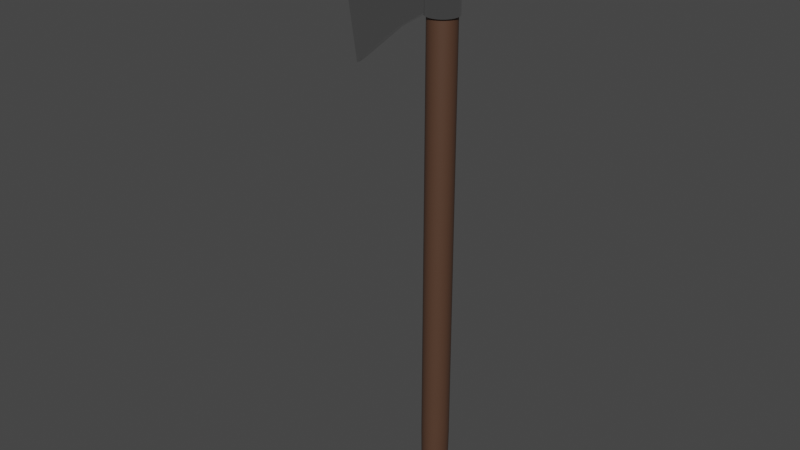 # Source: axe.blend  (saved by Blender 3.5.10; exported with 4.5.12 LTS)
import bpy
from mathutils import Matrix  # noqa: F401  (used for matrix-valued properties, if any)

bpy.ops.wm.read_factory_settings(use_empty=True)
scene = bpy.context.scene
scene.name = 'Scene'

# ---- collections
col_collection = bpy.data.collections.new('Collection'); scene.collection.children.link(col_collection)

# ---- materials (node trees are filled in below, after node groups)
mat_grip = bpy.data.materials.new('Grip')
mat_grip.use_transparent_shadow = False
mat_blade = bpy.data.materials.new('Blade')
mat_blade.use_transparent_shadow = False

# ---- material node trees
mat_grip.use_nodes = True; mat_grip.node_tree.nodes.clear()
_N = mat_grip.node_tree.nodes; _L = mat_grip.node_tree.links
n0 = _N.new('ShaderNodeBsdfPrincipled'); n0.name = 'Principled BSDF'; n0.location = (10, 300)
n0.distribution = 'GGX'
n0.subsurface_method = 'RANDOM_WALK_SKIN'
n0.inputs[0].default_value = (0.08714, 0.04323, 0.02594, 1.0)
n0.inputs[3].default_value = 1.45
n0.inputs[27].default_value = (0.0, 0.0, 0.0, 1.0)
n0.inputs[28].default_value = 1.0
n1 = _N.new('ShaderNodeOutputMaterial'); n1.name = 'Material Output'; n1.location = (300, 300)
_L.new(n0.outputs[0], n1.inputs[0])
n1.is_active_output = True
mat_blade.use_nodes = True; mat_blade.node_tree.nodes.clear()
_N = mat_blade.node_tree.nodes; _L = mat_blade.node_tree.links
n0 = _N.new('ShaderNodeBsdfPrincipled'); n0.name = 'Principled BSDF'; n0.location = (10, 300)
n0.distribution = 'GGX'
n0.subsurface_method = 'RANDOM_WALK_SKIN'
n0.inputs[1].default_value = 1.0
n0.inputs[2].default_value = 0.03175
n0.inputs[3].default_value = 1.45
n0.inputs[27].default_value = (0.0, 0.0, 0.0, 1.0)
n0.inputs[28].default_value = 1.0
n1 = _N.new('ShaderNodeOutputMaterial'); n1.name = 'Material Output'; n1.location = (300, 300)
_L.new(n0.outputs[0], n1.inputs[0])
n1.is_active_output = True

# ---- world
world_world = bpy.data.worlds.new('World'); scene.world = world_world
world_world.use_nodes = True; world_world.node_tree.nodes.clear()
_N = world_world.node_tree.nodes; _L = world_world.node_tree.links
n0 = _N.new('ShaderNodeOutputWorld'); n0.name = 'World Output'; n0.location = (300, 300)
n1 = _N.new('ShaderNodeBackground'); n1.name = 'Background'; n1.location = (10, 300)
n1.inputs[0].default_value = (0.05088, 0.05088, 0.05088, 1.0)
_L.new(n1.outputs[0], n0.inputs[0])
n0.is_active_output = True
world_world.color = (0.05088, 0.05088, 0.05088)
world_world.use_sun_shadow = False
world_world.sun_shadow_jitter_overblur = 0.0

# ---- meshes
me_cylinder_003 = bpy.data.meshes.new('Cylinder.003')
me_cylinder_003.from_pydata([(0.002935, 0.01198, 0.346), (0.005757, 0.01129, 0.346), (0.008358, 0.01016, 0.346), (0.01064, 0.008638, 0.346), (0.01251, 0.006787, 0.346), (0.0139, 0.004675, 0.346), (0.01476, 0.002383, 0.346), (0.01504, -5.746e-10, 0.346), (0.01476, -0.002383, 0.346), (0.0139, -0.004675, 0.346), (0.01251, -0.006787, 0.346), (0.01064, -0.008638, 0.346), (0.008358, -0.01016, 0.346), (0.005757, -0.01129, 0.346), (0.002935, -0.01198, 0.346), (0.002935, 0.01198, -0.08046), (0.005757, 0.01129, -0.08046), (0.008358, 0.01016, -0.08046), (0.01064, 0.008638, -0.08046), (0.01251, 0.006787, -0.08046), (0.0139, 0.004675, -0.08046), (0.01476, 0.002383, -0.08046), (0.01504, -5.746e-10, -0.08046), (0.01476, -0.002383, -0.08046), (0.0139, -0.004675, -0.08046), (0.01251, -0.006787, -0.08046), (0.01064, -0.008638, -0.08046), (0.008358, -0.01016, -0.08046), (0.005757, -0.01129, -0.08046), (0.002935, -0.01198, -0.08046), (0.002185, 0.01001, -0.1664), (0.004286, 0.009425, -0.1664), (0.006223, 0.008482, -0.1664), (0.00792, 0.007213, -0.1664), (0.009313, 0.005668, -0.1664), (0.01035, 0.003904, -0.1664), (0.01099, 0.00199, -0.1664), (0.0112, -6.312e-10, -0.1664), (0.01099, -0.00199, -0.1664), (0.01035, -0.003904, -0.1664), (0.009313, -0.005668, -0.1664), (0.00792, -0.007213, -0.1664), (0.006223, -0.008482, -0.1664), (0.004286, -0.009425, -0.1664), (0.002185, -0.01001, -0.1664), (1.297e-09, 0.01222, 0.346), (-0.002935, 0.01198, 0.346), (-0.005757, 0.01129, 0.346), (-0.008358, 0.01016, 0.346), (-0.01064, 0.008638, 0.346), (-0.01251, 0.006787, 0.346), (-0.0139, 0.004675, 0.346), (-0.01476, 0.002383, 0.346), (-0.01504, -5.746e-10, 0.346), (-0.01476, -0.002383, 0.346), (-0.0139, -0.004675, 0.346), (-0.01251, -0.006787, 0.346), (-0.01064, -0.008638, 0.346), (-0.008358, -0.01016, 0.346), (-0.005757, -0.01129, 0.346), (-0.002935, -0.01198, 0.346), (1.297e-09, -0.01222, 0.346), (1.297e-09, 0.01222, -0.08046), (-0.002935, 0.01198, -0.08046), (-0.005757, 0.01129, -0.08046), (-0.008358, 0.01016, -0.08046), (-0.01064, 0.008638, -0.08046), (-0.01251, 0.006787, -0.08046), (-0.0139, 0.004675, -0.08046), (-0.01476, 0.002383, -0.08046), (-0.01504, -5.746e-10, -0.08046), (-0.01476, -0.002383, -0.08046), (-0.0139, -0.004675, -0.08046), (-0.01251, -0.006787, -0.08046), (-0.01064, -0.008638, -0.08046), (-0.008358, -0.01016, -0.08046), (-0.005757, -0.01129, -0.08046), (-0.002935, -0.01198, -0.08046), (1.297e-09, -0.01222, -0.08046), (1.295e-09, 0.0102, -0.1664), (-0.002185, 0.01001, -0.1664), (-0.004286, 0.009425, -0.1664), (-0.006223, 0.008482, -0.1664), (-0.00792, 0.007213, -0.1664), (-0.009313, 0.005668, -0.1664), (-0.01035, 0.003904, -0.1664), (-0.01099, 0.00199, -0.1664), (-0.0112, -6.312e-10, -0.1664), (-0.01099, -0.00199, -0.1664), (-0.01035, -0.003904, -0.1664), (-0.009313, -0.005668, -0.1664), (-0.00792, -0.007213, -0.1664), (-0.006223, -0.008482, -0.1664), (-0.004286, -0.009425, -0.1664), (-0.002185, -0.01001, -0.1664), (1.295e-09, -0.0102, -0.1664), (0.01266, 0.00466, -0.1339), (0.0114, 0.006765, -0.1339), (0.005245, -0.01125, -0.1339), (0.005245, 0.01125, -0.1339), (0.002674, 0.01194, -0.1339), (0.0114, -0.006765, -0.1339), (0.01266, -0.00466, -0.1339), (0.01344, 0.002375, -0.1339), (1.263e-09, -0.01218, -0.1339), (0.007614, 0.01012, -0.1339), (0.009691, -0.00861, -0.1339), (0.01371, -6.084e-10, -0.1339), (0.009691, 0.00861, -0.1339), (0.007614, -0.01012, -0.1339), (0.01344, -0.002375, -0.1339), (1.263e-09, 0.01218, -0.1339), (-0.01266, 0.00466, -0.1339), (-0.0114, 0.006765, -0.1339), (-0.005245, -0.01125, -0.1339), (-0.005245, 0.01125, -0.1339), (-0.0114, -0.006765, -0.1339), (-0.01266, -0.00466, -0.1339), (-0.01344, 0.002375, -0.1339), (-0.007614, 0.01012, -0.1339), (-0.009691, -0.00861, -0.1339), (-0.01371, -6.084e-10, -0.1339), (-0.009691, 0.00861, -0.1339), (-0.007614, -0.01012, -0.1339), (-0.01344, -0.002375, -0.1339), (0.002674, -0.01194, -0.1339), (-0.002674, 0.01194, -0.1339), (-0.002674, -0.01194, -0.1339), (1.297e-09, -0.01222, 0.2913), (-0.002935, -0.01198, 0.2913), (-0.005757, -0.01129, 0.2913), (-0.008358, -0.01016, 0.2913), (-0.01064, -0.008638, 0.2913), (-0.01251, -0.006787, 0.2913), (-0.0139, -0.004675, 0.2913), (-0.01476, -0.002383, 0.2913), (-0.01504, -5.746e-10, 0.2913), (-0.01476, 0.002383, 0.2913), (-0.0139, 0.004675, 0.2913), (-0.01251, 0.006787, 0.2913), (-0.01064, 0.008638, 0.2913), (-0.008358, 0.01016, 0.2913), (-0.005757, 0.01129, 0.2913), (-0.002935, 0.01198, 0.2913), (1.297e-09, 0.01222, 0.2913), (0.002935, -0.01198, 0.2913), (0.005757, -0.01129, 0.2913), (0.008358, -0.01016, 0.2913), (0.01064, -0.008638, 0.2913), (0.01251, -0.006787, 0.2913), (0.0139, -0.004675, 0.2913), (0.01476, -0.002383, 0.2913), (0.01504, -5.746e-10, 0.2913), (0.01476, 0.002383, 0.2913), (0.0139, 0.004675, 0.2913), (0.01251, 0.006787, 0.2913), (0.01064, 0.008638, 0.2913), (0.008358, 0.01016, 0.2913), (0.005757, 0.01129, 0.2913), (0.002935, 0.01198, 0.2913), (0.001637, 0.007497, -0.168), (0.003212, 0.007062, -0.168), (0.004662, 0.006356, -0.168), (0.005934, 0.005405, -0.168), (0.006978, 0.004247, -0.168), (0.007753, 0.002925, -0.168), (0.008231, 0.001491, -0.168), (0.008392, -4.745e-10, -0.168), (0.008231, -0.001491, -0.168), (0.007753, -0.002925, -0.168), (0.006978, -0.004247, -0.168), (0.005934, -0.005405, -0.168), (0.004662, -0.006356, -0.168), (0.003212, -0.007062, -0.168), (0.001637, -0.007497, -0.168), (1.388e-09, 0.007644, -0.168), (-0.001637, 0.007497, -0.168), (-0.003212, 0.007062, -0.168), (-0.004662, 0.006356, -0.168), (-0.005934, 0.005405, -0.168), (-0.006978, 0.004247, -0.168), (-0.007753, 0.002925, -0.168), (-0.008231, 0.001491, -0.168), (-0.008392, -4.745e-10, -0.168), (-0.008231, -0.001491, -0.168), (-0.007753, -0.002925, -0.168), (-0.006978, -0.004247, -0.168), (-0.005934, -0.005405, -0.168), (-0.004662, -0.006356, -0.168), (-0.003212, -0.007062, -0.168), (-0.001637, -0.007497, -0.168), (1.388e-09, -0.007644, -0.168), (0.002237, 0.009131, 0.381), (0.004387, 0.008601, 0.381), (0.00637, 0.007741, 0.381), (0.008107, 0.006583, 0.381), (0.009533, 0.005172, 0.381), (0.01059, 0.003563, 0.381), (0.01124, 0.001816, 0.381), (0.01146, -4.794e-10, 0.381), (0.01124, -0.001816, 0.381), (0.01059, -0.003563, 0.381), (0.009533, -0.005172, 0.381), (0.008107, -0.006583, 0.381), (0.00637, -0.007741, 0.381), (0.004387, -0.008601, 0.381), (0.002237, -0.009131, 0.381), (1.273e-09, 0.00931, 0.381), (-0.002237, 0.009131, 0.381), (-0.004387, 0.008601, 0.381), (-0.00637, 0.007741, 0.381), (-0.008107, 0.006583, 0.381), (-0.009533, 0.005172, 0.381), (-0.01059, 0.003563, 0.381), (-0.01124, 0.001816, 0.381), (-0.01146, -4.794e-10, 0.381), (-0.01124, -0.001816, 0.381), (-0.01059, -0.003563, 0.381), (-0.009533, -0.005172, 0.381), (-0.008107, -0.006583, 0.381), (-0.00637, -0.007741, 0.381), (-0.004387, -0.008601, 0.381), (-0.002237, -0.009131, 0.381), (1.273e-09, -0.00931, 0.381), (0.001764, 0.007202, 0.383), (0.00346, 0.006784, 0.383), (0.005024, 0.006105, 0.383), (0.006394, 0.005192, 0.383), (0.007519, 0.004079, 0.383), (0.008354, 0.00281, 0.383), (0.008869, 0.001433, 0.383), (0.009042, -3.843e-10, 0.383), (0.008869, -0.001433, 0.383), (0.008354, -0.00281, 0.383), (0.007519, -0.004079, 0.383), (0.006394, -0.005192, 0.383), (0.005024, -0.006105, 0.383), (0.00346, -0.006784, 0.383), (0.001764, -0.007202, 0.383), (1.331e-09, 0.007343, 0.383), (-0.001764, 0.007202, 0.383), (-0.00346, 0.006784, 0.383), (-0.005024, 0.006105, 0.383), (-0.006394, 0.005192, 0.383), (-0.007519, 0.004079, 0.383), (-0.008354, 0.00281, 0.383), (-0.008869, 0.001433, 0.383), (-0.009042, -3.843e-10, 0.383), (-0.008869, -0.001433, 0.383), (-0.008354, -0.00281, 0.383), (-0.007519, -0.004079, 0.383), (-0.006394, -0.005192, 0.383), (-0.005024, -0.006105, 0.383), (-0.00346, -0.006784, 0.383), (-0.001764, -0.007202, 0.383), (1.331e-09, -0.007343, 0.383), (0.003355, 0.0137, 0.3448), (0.006581, 0.0129, 0.3448), (0.009555, 0.01161, 0.3448), (0.01216, 0.009875, 0.3448), (0.0143, 0.007759, 0.3448), (0.01589, 0.005344, 0.3448), (0.01687, 0.002725, 0.3448), (0.0172, -6.284e-10, 0.3448), (0.01687, -0.002725, 0.3448), (0.01589, -0.005344, 0.3448), (0.0143, -0.007759, 0.3448), (0.01216, -0.009875, 0.3448), (0.009555, -0.01161, 0.3448), (0.006581, -0.0129, 0.3448), (0.003355, -0.0137, 0.3448), (1.863e-09, 0.01397, 0.3448), (-0.003355, 0.0137, 0.3448), (-0.006581, 0.0129, 0.3448), (-0.009555, 0.01161, 0.3448), (-0.01216, 0.009875, 0.3448), (-0.0143, 0.007759, 0.3448), (-0.01589, 0.005779, 0.3448), (-0.01687, 0.002946, 0.3448), (-0.0172, -5.821e-10, 0.3448), (-0.01687, -0.002946, 0.3448), (-0.01589, -0.005779, 0.3448), (-0.0143, -0.007759, 0.3448), (-0.01216, -0.009875, 0.3448), (-0.009555, -0.01161, 0.3448), (-0.006581, -0.0129, 0.3448), (-0.003355, -0.0137, 0.3448), (1.863e-09, -0.01397, 0.3448), (1.863e-09, -0.01397, 0.2924), (-0.003355, -0.0137, 0.2924), (-0.006581, -0.0129, 0.2924), (-0.009555, -0.01161, 0.2924), (-0.01216, -0.009875, 0.2924), (-0.0143, -0.007759, 0.2924), (-0.01589, -0.005779, 0.2924), (-0.01687, -0.002946, 0.2924), (-0.0172, -5.821e-10, 0.2924), (-0.01687, 0.002946, 0.2924), (-0.01589, 0.005779, 0.2924), (-0.0143, 0.007759, 0.2924), (-0.01216, 0.009875, 0.2924), (-0.009555, 0.01161, 0.2924), (-0.006581, 0.0129, 0.2924), (-0.003355, 0.0137, 0.2924), (1.863e-09, 0.01397, 0.2924), (0.003355, -0.0137, 0.2924), (0.006581, -0.0129, 0.2924), (0.009555, -0.01161, 0.2924), (0.01216, -0.009875, 0.2924), (0.0143, -0.007759, 0.2924), (0.01589, -0.005344, 0.2924), (0.01687, -0.002725, 0.2924), (0.0172, -6.284e-10, 0.2924), (0.01687, 0.002725, 0.2924), (0.01589, 0.005344, 0.2924), (0.0143, 0.007759, 0.2924), (0.01216, 0.009875, 0.2924), (0.009555, 0.01161, 0.2924), (0.006581, 0.0129, 0.2924), (0.003355, 0.0137, 0.2924), (-0.0576, 0.004685, 0.3496), (-0.0522, 0.004685, 0.2742), (-0.05969, 2.317e-10, 0.3492), (-0.05429, 2.178e-10, 0.2739), (-0.0576, -0.004685, 0.3496), (-0.0522, -0.004685, 0.2742), (-0.05916, -0.002389, 0.3493), (-0.05376, 0.002389, 0.274), (-0.05376, -0.002389, 0.274), (-0.05916, 0.002389, 0.3493), (-0.1092, 0.001269, 0.3579), (-0.1029, 0.001269, 0.2384), (-0.1117, 2.963e-10, 0.3574), (-0.1054, 2.926e-10, 0.2379), (-0.1092, -0.001269, 0.3579), (-0.1029, -0.001269, 0.2384), (-0.1111, -0.0006467, 0.3575), (-0.1048, 0.0006467, 0.238), (-0.1048, -0.0006467, 0.238), (-0.1111, 0.0006467, 0.3575), (0.003355, 0.0137, 0.3186), (-0.003355, -0.0137, 0.3186), (0.009555, 0.01161, 0.3186), (-0.009555, -0.01161, 0.3186), (-0.01216, -0.009875, 0.3186), (1.863e-09, -0.01397, 0.3186), (0.009555, -0.01161, 0.3186), (0.003355, -0.0137, 0.3186), (-0.01216, 0.009875, 0.3186), (0.01216, -0.009875, 0.3186), (1.863e-09, 0.01397, 0.3186), (-0.01589, 0.005779, 0.3186), (0.01589, -0.005344, 0.3186), (0.0172, -6.284e-10, 0.3186), (-0.01589, -0.005779, 0.3186), (0.01589, 0.005344, 0.3186), (0.006581, 0.0129, 0.3186), (-0.006581, -0.0129, 0.3186), (0.01216, 0.009875, 0.3186), (-0.006581, 0.0129, 0.3186), (-0.009555, 0.01161, 0.3186), (0.006581, -0.0129, 0.3186), (-0.0143, 0.007759, 0.3186), (0.0143, -0.007759, 0.3186), (-0.003355, 0.0137, 0.3186), (0.01687, -0.002725, 0.3186), (0.01687, 0.002725, 0.3186), (-0.0143, -0.007759, 0.3186), (0.0143, 0.007759, 0.3186), (-0.0549, 0.004685, 0.3119), (-0.0549, -0.004685, 0.3119), (-0.1151, 0.0006926, 0.2975), (-0.1176, 3.773e-10, 0.297), (-0.1151, -0.0006926, 0.2975), (-0.1169, 0.0003531, 0.2971), (-0.1169, -0.0003531, 0.2971), (-0.1029, 5.348e-11, 0.356), (-0.09618, -0.001725, 0.2441), (-0.09439, -0.003384, 0.2444), (-0.1023, -0.001725, 0.3562), (-0.1023, 0.001725, 0.3562), (-0.09439, 0.003384, 0.2444), (-0.1006, 0.003384, 0.3565), (-0.1006, -0.003384, 0.3565), (-0.09678, 4.347e-11, 0.244), (-0.09618, 0.001725, 0.2441), (-0.105, -0.003384, 0.2999), (-0.105, 0.003384, 0.2999)], [], [(18, 17, 157, 156), (132, 131, 58, 57), (26, 25, 149, 148), (72, 73, 133, 134), (27, 26, 148, 147), (73, 74, 132, 133), (28, 27, 147, 146), (15, 62, 144, 159), (74, 75, 131, 132), (29, 28, 146, 145), (16, 15, 159, 158), (75, 76, 130, 131), (62, 63, 143, 144), (78, 29, 145, 128), (17, 16, 158, 157), (76, 77, 129, 130), (103, 36, 35, 96), (105, 32, 31, 99), (108, 33, 32, 105), (97, 34, 33, 108), (97, 96, 35, 34), (107, 37, 36, 103), (110, 38, 37, 107), (102, 39, 38, 110), (101, 40, 39, 102), (106, 41, 40, 101), (109, 42, 41, 106), (98, 43, 42, 109), (125, 98, 28, 29), (115, 81, 82, 119), (125, 104, 95, 44), (111, 79, 80, 126), (99, 31, 30, 100), (71, 72, 134, 135), (77, 78, 128, 129), (64, 65, 141, 142), (19, 18, 156, 155), (65, 66, 140, 141), (20, 19, 155, 154), (66, 67, 139, 140), (21, 20, 154, 153), (67, 68, 138, 139), (22, 21, 153, 152), (68, 69, 137, 138), (23, 22, 152, 151), (69, 70, 136, 137), (24, 23, 151, 150), (70, 71, 135, 136), (112, 85, 86, 118), (63, 64, 142, 143), (119, 82, 83, 122), (127, 104, 78, 77), (122, 83, 84, 113), (112, 113, 84, 85), (118, 86, 87, 121), (121, 87, 88, 124), (124, 88, 89, 117), (117, 89, 90, 116), (116, 90, 91, 120), (120, 91, 92, 123), (123, 92, 93, 114), (114, 93, 94, 127), (126, 115, 64, 63), (111, 100, 30, 79), (62, 15, 100, 111), (80, 81, 115, 126), (76, 114, 127, 77), (75, 123, 114, 76), (74, 120, 123, 75), (73, 116, 120, 74), (72, 117, 116, 73), (71, 124, 117, 72), (70, 121, 124, 71), (69, 118, 121, 70), (68, 67, 113, 112), (66, 122, 113, 67), (94, 95, 104, 127), (65, 119, 122, 66), (68, 112, 118, 69), (16, 99, 100, 15), (62, 111, 126, 63), (29, 78, 104, 125), (64, 115, 119, 65), (44, 43, 98, 125), (28, 98, 109, 27), (27, 109, 106, 26), (26, 106, 101, 25), (25, 101, 102, 24), (24, 102, 110, 23), (23, 110, 107, 22), (22, 107, 103, 21), (19, 20, 96, 97), (19, 97, 108, 18), (18, 108, 105, 17), (17, 105, 99, 16), (21, 103, 96, 20), (137, 136, 53, 52), (134, 133, 56, 55), (152, 153, 6, 7), (136, 135, 54, 53), (150, 151, 8, 9), (138, 137, 52, 51), (144, 143, 46, 45), (148, 149, 10, 11), (140, 139, 50, 49), (145, 146, 13, 14), (146, 147, 12, 13), (141, 140, 49, 48), (147, 148, 11, 12), (128, 145, 14, 61), (139, 138, 51, 50), (149, 150, 9, 10), (143, 142, 47, 46), (151, 152, 7, 8), (142, 141, 48, 47), (135, 134, 55, 54), (153, 154, 5, 6), (133, 132, 57, 56), (155, 156, 3, 4), (131, 130, 59, 58), (157, 158, 1, 2), (129, 128, 61, 60), (159, 144, 45, 0), (158, 159, 0, 1), (130, 129, 60, 59), (156, 157, 2, 3), (25, 24, 150, 149), (154, 155, 4, 5), (33, 34, 164, 163), (86, 85, 181, 182), (34, 35, 165, 164), (87, 86, 182, 183), (35, 36, 166, 165), (88, 87, 183, 184), (36, 37, 167, 166), (89, 88, 184, 185), (37, 38, 168, 167), (90, 89, 185, 186), (38, 39, 169, 168), (91, 90, 186, 187), (39, 40, 170, 169), (92, 91, 187, 188), (40, 41, 171, 170), (93, 92, 188, 189), (80, 79, 175, 176), (41, 42, 172, 171), (94, 93, 189, 190), (81, 80, 176, 177), (42, 43, 173, 172), (79, 30, 160, 175), (95, 94, 190, 191), (82, 81, 177, 178), (43, 44, 174, 173), (30, 31, 161, 160), (83, 82, 178, 179), (44, 95, 191, 174), (31, 32, 162, 161), (84, 83, 179, 180), (32, 33, 163, 162), (85, 84, 180, 181), (160, 161, 162, 163, 164, 165, 166, 167, 168, 169, 170, 171, 172, 173, 174, 191, 190, 189, 188, 187, 186, 185, 184, 183, 182, 181, 180, 179, 178, 177, 176, 175), (5, 4, 196, 197), (56, 57, 219, 218), (46, 47, 209, 208), (1, 0, 192, 193), (52, 53, 215, 214), (51, 52, 214, 213), (58, 59, 221, 220), (48, 49, 211, 210), (47, 48, 210, 209), (55, 56, 218, 217), (54, 55, 217, 216), (49, 50, 212, 211), (59, 60, 222, 221), (50, 51, 213, 212), (53, 54, 216, 215), (2, 1, 193, 194), (57, 58, 220, 219), (6, 5, 197, 198), (0, 45, 207, 192), (10, 9, 201, 202), (4, 3, 195, 196), (14, 13, 205, 206), (8, 7, 199, 200), (61, 14, 206, 223), (12, 11, 203, 204), (11, 10, 202, 203), (45, 46, 208, 207), (7, 6, 198, 199), (13, 12, 204, 205), (3, 2, 194, 195), (9, 8, 200, 201), (60, 61, 223, 222), (207, 208, 240, 239), (202, 201, 233, 234), (205, 204, 236, 237), (206, 205, 237, 238), (201, 200, 232, 233), (223, 206, 238, 255), (197, 196, 228, 229), (203, 202, 234, 235), (193, 192, 224, 225), (199, 198, 230, 231), (220, 221, 253, 252), (209, 210, 242, 241), (195, 194, 226, 227), (216, 217, 249, 248), (211, 212, 244, 243), (222, 223, 255, 254), (212, 213, 245, 244), (215, 216, 248, 247), (218, 219, 251, 250), (208, 209, 241, 240), (219, 220, 252, 251), (214, 215, 247, 246), (213, 214, 246, 245), (192, 207, 239, 224), (210, 211, 243, 242), (217, 218, 250, 249), (196, 195, 227, 228), (221, 222, 254, 253), (200, 199, 231, 232), (194, 193, 225, 226), (204, 203, 235, 236), (198, 197, 229, 230), (242, 243, 244, 245, 246, 247, 248, 249, 250, 251, 252, 253, 254, 255, 238, 237, 236, 235, 234, 233, 232, 231, 230, 229, 228, 227, 226, 225, 224, 239, 240, 241), (344, 343, 284, 283), (279, 278, 329, 322), (354, 367, 282, 281), (353, 366, 262, 263), (295, 294, 325, 328), (352, 365, 264, 265), (280, 279, 322, 326), (350, 364, 272, 271), (349, 363, 266, 267), (348, 362, 276, 275), (347, 361, 269, 270), (361, 346, 268, 269), (360, 348, 275, 274), (346, 349, 267, 268), (345, 347, 270, 287), (362, 351, 277, 276), (363, 352, 265, 266), (364, 359, 273, 272), (365, 353, 263, 264), (359, 360, 274, 273), (297, 296, 323, 327), (366, 355, 261, 262), (367, 344, 283, 282), (368, 358, 259, 260), (343, 357, 285, 284), (342, 356, 257, 258), (341, 345, 287, 286), (340, 350, 271, 256), (356, 340, 256, 257), (357, 341, 286, 285), (358, 342, 258, 259), (355, 368, 260, 261), (274, 275, 276, 277, 278, 279, 280, 281, 282, 283, 284, 285, 286, 287, 270, 269, 268, 267, 266, 265, 264, 263, 262, 261, 260, 259, 258, 257, 256, 271, 272, 273), (302, 303, 304, 319, 318, 317, 316, 315, 314, 313, 312, 311, 310, 309, 308, 307, 306, 305, 288, 289, 290, 291, 292, 293, 294, 295, 296, 297, 298, 299, 300, 301), (387, 381, 331, 371), (376, 380, 339, 332), (379, 376, 332, 336), (377, 378, 335, 338), (296, 295, 328, 323), (278, 277, 320, 329), (351, 298, 321, 369), (298, 297, 327, 321), (281, 280, 326, 324), (354, 281, 324, 370), (374, 372, 332, 339), (372, 375, 336, 332), (371, 374, 339, 330), (375, 373, 334, 336), (383, 379, 336, 334), (384, 377, 338, 333), (385, 384, 333, 337), (381, 385, 337, 331), (386, 383, 334, 373), (380, 382, 330, 339), (378, 386, 373, 335), (338, 335, 373, 375), (331, 337, 374, 371), (333, 338, 375, 372), (337, 333, 372, 374), (294, 354, 370, 325), (277, 351, 369, 320), (382, 387, 371, 330), (314, 315, 368, 355), (316, 317, 342, 358), (290, 289, 341, 357), (318, 319, 340, 356), (319, 304, 350, 340), (289, 288, 345, 341), (317, 318, 356, 342), (291, 290, 357, 343), (315, 316, 358, 368), (293, 292, 344, 367), (313, 314, 355, 366), (302, 301, 360, 359), (311, 312, 353, 365), (303, 302, 359, 364), (309, 310, 352, 363), (299, 298, 351, 362), (288, 305, 347, 345), (307, 308, 349, 346), (301, 300, 348, 360), (306, 307, 346, 361), (305, 306, 361, 347), (300, 299, 362, 348), (308, 309, 363, 349), (304, 303, 364, 350), (310, 311, 365, 352), (312, 313, 366, 353), (294, 293, 367, 354), (292, 291, 343, 344), (320, 369, 387, 382), (325, 370, 386, 378), (329, 320, 382, 380), (370, 324, 383, 386), (321, 327, 385, 381), (327, 323, 384, 385), (323, 328, 377, 384), (324, 326, 379, 383), (328, 325, 378, 377), (326, 322, 376, 379), (322, 329, 380, 376), (369, 321, 381, 387)])
me_cylinder_003.polygons.foreach_set('use_smooth', [True] * 328)
me_cylinder_003.polygons.foreach_set('material_index', [0, 0, 0, 0, 0, 0, 0, 0, 0, 0, 0, 0, 0, 0, 0, 0, 0, 0, 0, 0, 0, 0, 0, 0, 0, 0, 0, 0, 0, 0, 0, 0, 0, 0, 0, 0, 0, 0, 0, 0, 0, 0, 0, 0, 0, 0, 0, 0, 0, 0, 0, 0, 0, 0, 0, 0, 0, 0, 0, 0, 0, 0, 0, 0, 0, 0, 0, 0, 0, 0, 0, 0, 0, 0, 0, 0, 0, 0, 0, 0, 0, 0, 0, 0, 0, 0, 0, 0, 0, 0, 0, 0, 0, 0, 0, 0, 0, 0, 0, 0, 0, 0, 0, 0, 0, 0, 0, 0, 0, 0, 0, 0, 0, 0, 0, 0, 0, 0, 0, 0, 0, 0, 0, 0, 0, 0, 0, 0, 0, 0, 0, 0, 0, 0, 0, 0, 0, 0, 0, 0, 0, 0, 0, 0, 0, 0, 0, 0, 0, 0, 0, 0, 0, 0, 0, 0, 0, 0, 0, 0, 0, 0, 0, 0, 0, 0, 0, 0, 0, 0, 0, 0, 0, 0, 0, 0, 0, 0, 0, 0, 0, 0, 0, 0, 0, 0, 0, 0, 0, 0, 0, 0, 0, 0, 0, 0, 0, 0, 0, 0, 0, 0, 0, 0, 0, 0, 0, 0, 0, 0, 0, 0, 0, 0, 0, 0, 0, 0, 0, 0, 0, 0, 0, 0, 0, 0, 1, 1, 1, 1, 1, 1, 1, 1, 1, 1, 1, 1, 1, 1, 1, 1, 1, 1, 1, 1, 1, 1, 1, 1, 1, 1, 1, 1, 1, 1, 1, 1, 1, 1, 1, 1, 1, 1, 1, 1, 1, 1, 1, 1, 1, 1, 1, 1, 1, 1, 1, 1, 1, 1, 1, 1, 1, 1, 1, 1, 1, 1, 1, 1, 1, 1, 1, 1, 1, 1, 1, 1, 1, 1, 1, 1, 1, 1, 1, 1, 1, 1, 1, 1, 1, 1, 1, 1, 1, 1, 1, 1, 1, 1, 1, 1, 1, 1, 1, 1, 1, 1])
_k = set([(332, 372), (333, 372)])
me_cylinder_003.attributes.new('sharp_edge', 'BOOLEAN', 'EDGE').data.foreach_set('value', [ (min(e.vertices), max(e.vertices)) in _k for e in me_cylinder_003.edges])
_uv = me_cylinder_003.uv_layers.new(name='UVMap')
_uv.uv.foreach_set('vector', [0.7132, 0.816, 0.7182, 0.8159, 0.7182, 0.8159, 0.7132, 0.816, 0.6399, 0.8139, 0.6452, 0.8142, 0.6452, 0.8142, 0.6399, 0.8139, 0.6862, 0.816, 0.6905, 0.8161, 0.6905, 0.8161, 0.6862, 0.816, 0.6313, 0.8133, 0.6353, 0.8136, 0.6353, 0.8136, 0.6313, 0.8133, 0.6812, 0.8158, 0.6862, 0.816, 0.6862, 0.816, 0.6812, 0.8158, 0.6353, 0.8136, 0.6399, 0.8139, 0.6399, 0.8139, 0.6353, 0.8136, 0.6756, 0.8156, 0.6812, 0.8158, 0.6812, 0.8158, 0.6756, 0.8156, 0.7297, 0.8154, 0.736, 0.8152, 0.736, 0.8152, 0.7297, 0.8154, 0.6399, 0.8139, 0.6452, 0.8142, 0.6452, 0.8142, 0.6399, 0.8139, 0.6697, 0.8154, 0.6756, 0.8156, 0.6756, 0.8156, 0.6697, 0.8154, 0.7237, 0.8157, 0.7297, 0.8154, 0.7297, 0.8154, 0.7237, 0.8157, 0.6452, 0.8142, 0.651, 0.8145, 0.651, 0.8145, 0.6452, 0.8142, 0.736, 0.8152, 0.7423, 0.8149, 0.7423, 0.8149, 0.736, 0.8152, 0.6634, 0.8151, 0.6697, 0.8154, 0.6697, 0.8154, 0.6634, 0.8151, 0.7182, 0.8159, 0.7237, 0.8157, 0.7237, 0.8157, 0.7182, 0.8159, 0.651, 0.8145, 0.6571, 0.8148, 0.6571, 0.8148, 0.651, 0.8145, 0.7021, 0.7239, 0.702, 0.7025, 0.7044, 0.7026, 0.7046, 0.724, 0.7153, 0.7242, 0.7146, 0.7029, 0.719, 0.7029, 0.7199, 0.7241, 0.7112, 0.7241, 0.7107, 0.7029, 0.7146, 0.7029, 0.7153, 0.7242, 0.7076, 0.7241, 0.7073, 0.7028, 0.7107, 0.7029, 0.7112, 0.7241, 0.7076, 0.7241, 0.7046, 0.724, 0.7044, 0.7026, 0.7073, 0.7028, 0.6999, 0.7239, 0.7, 0.7025, 0.702, 0.7025, 0.7021, 0.7239, 0.6977, 0.7239, 0.6979, 0.7025, 0.7, 0.7025, 0.6999, 0.7239, 0.6952, 0.7239, 0.6955, 0.7025, 0.6979, 0.7025, 0.6977, 0.7239, 0.6922, 0.724, 0.6926, 0.7026, 0.6955, 0.7025, 0.6952, 0.7239, 0.6886, 0.724, 0.6892, 0.7027, 0.6926, 0.7026, 0.6922, 0.724, 0.6845, 0.724, 0.6852, 0.7027, 0.6892, 0.7027, 0.6886, 0.724, 0.6799, 0.7239, 0.6808, 0.7027, 0.6852, 0.7027, 0.6845, 0.724, 0.6749, 0.7238, 0.6799, 0.7239, 0.6756, 0.8156, 0.6697, 0.8154, 0.74, 0.7234, 0.738, 0.7023, 0.7425, 0.7021, 0.7447, 0.7232, 0.6749, 0.7238, 0.6698, 0.7236, 0.6713, 0.7024, 0.6762, 0.7026, 0.7299, 0.7239, 0.7285, 0.7027, 0.7333, 0.7025, 0.735, 0.7237, 0.7199, 0.7241, 0.719, 0.7029, 0.7236, 0.7028, 0.7248, 0.724, 0.628, 0.813, 0.6313, 0.8133, 0.6313, 0.8133, 0.628, 0.813, 0.6571, 0.8148, 0.6634, 0.8151, 0.6634, 0.8151, 0.6571, 0.8148, 0.7484, 0.8146, 0.7542, 0.8143, 0.7542, 0.8143, 0.7484, 0.8146, 0.7089, 0.8161, 0.7132, 0.816, 0.7132, 0.816, 0.7089, 0.8161, 0.7542, 0.8143, 0.7595, 0.814, 0.7595, 0.814, 0.7542, 0.8143, 0.7053, 0.8162, 0.7089, 0.8161, 0.7089, 0.8161, 0.7053, 0.8162, 0.7595, 0.814, 0.7642, 0.8137, 0.7642, 0.8137, 0.7595, 0.814, 0.7023, 0.8162, 0.7053, 0.8162, 0.7053, 0.8162, 0.7023, 0.8162, 0.7642, 0.8137, 0.7682, 0.8135, 0.7682, 0.8135, 0.7642, 0.8137, 0.6997, 0.8162, 0.7023, 0.8162, 0.7023, 0.8162, 0.6997, 0.8162, 0.7682, 0.8135, 0.7716, 0.8132, 0.7716, 0.8132, 0.7682, 0.8135, 0.6971, 0.8162, 0.6997, 0.8162, 0.6997, 0.8162, 0.6971, 0.8162, 0.622, 0.8125, 0.625, 0.8127, 0.625, 0.8127, 0.622, 0.8125, 0.6941, 0.8162, 0.6971, 0.8162, 0.6971, 0.8162, 0.6941, 0.8162, 0.625, 0.8127, 0.628, 0.813, 0.628, 0.813, 0.625, 0.8127, 0.7558, 0.7227, 0.753, 0.7017, 0.7555, 0.7017, 0.7586, 0.7226, 0.7423, 0.8149, 0.7484, 0.8146, 0.7484, 0.8146, 0.7423, 0.8149, 0.7447, 0.7232, 0.7425, 0.7021, 0.7465, 0.7019, 0.7489, 0.723, 0.6647, 0.7233, 0.6698, 0.7236, 0.6634, 0.8151, 0.6571, 0.8148, 0.7489, 0.723, 0.7465, 0.7019, 0.75, 0.7018, 0.7526, 0.7228, 0.7558, 0.7227, 0.7526, 0.7228, 0.75, 0.7018, 0.753, 0.7017, 0.6366, 0.722, 0.64, 0.7011, 0.6422, 0.7009, 0.6389, 0.722, 0.6389, 0.722, 0.6422, 0.7009, 0.6444, 0.7009, 0.6413, 0.722, 0.6413, 0.722, 0.6444, 0.7009, 0.6468, 0.701, 0.6439, 0.7221, 0.6439, 0.7221, 0.6468, 0.701, 0.6498, 0.7011, 0.6471, 0.7223, 0.6471, 0.7223, 0.6498, 0.7011, 0.6533, 0.7013, 0.6508, 0.7225, 0.6508, 0.7225, 0.6533, 0.7013, 0.6573, 0.7016, 0.6551, 0.7228, 0.6551, 0.7228, 0.6573, 0.7016, 0.6617, 0.7019, 0.6597, 0.7231, 0.6597, 0.7231, 0.6617, 0.7019, 0.6665, 0.7021, 0.6647, 0.7233, 0.735, 0.7237, 0.74, 0.7234, 0.7484, 0.8146, 0.7423, 0.8149, 0.7299, 0.7239, 0.7248, 0.724, 0.7236, 0.7028, 0.7285, 0.7027, 0.736, 0.8152, 0.7297, 0.8154, 0.7248, 0.724, 0.7299, 0.7239, 0.7333, 0.7025, 0.738, 0.7023, 0.74, 0.7234, 0.735, 0.7237, 0.651, 0.8145, 0.6597, 0.7231, 0.6647, 0.7233, 0.6571, 0.8148, 0.6452, 0.8142, 0.6551, 0.7228, 0.6597, 0.7231, 0.651, 0.8145, 0.6399, 0.8139, 0.6508, 0.7225, 0.6551, 0.7228, 0.6452, 0.8142, 0.6353, 0.8136, 0.6471, 0.7223, 0.6508, 0.7225, 0.6399, 0.8139, 0.6313, 0.8133, 0.6439, 0.7221, 0.6471, 0.7223, 0.6353, 0.8136, 0.628, 0.813, 0.6413, 0.722, 0.6439, 0.7221, 0.6313, 0.8133, 0.625, 0.8127, 0.6389, 0.722, 0.6413, 0.722, 0.628, 0.813, 0.622, 0.8125, 0.6366, 0.722, 0.6389, 0.722, 0.625, 0.8127, 0.7682, 0.8135, 0.7642, 0.8137, 0.7526, 0.7228, 0.7558, 0.7227, 0.7595, 0.814, 0.7489, 0.723, 0.7526, 0.7228, 0.7642, 0.8137, 0.6665, 0.7021, 0.6713, 0.7024, 0.6698, 0.7236, 0.6647, 0.7233, 0.7542, 0.8143, 0.7447, 0.7232, 0.7489, 0.723, 0.7595, 0.814, 0.7682, 0.8135, 0.7558, 0.7227, 0.7586, 0.7226, 0.7716, 0.8132, 0.7237, 0.8157, 0.7199, 0.7241, 0.7248, 0.724, 0.7297, 0.8154, 0.736, 0.8152, 0.7299, 0.7239, 0.735, 0.7237, 0.7423, 0.8149, 0.6697, 0.8154, 0.6634, 0.8151, 0.6698, 0.7236, 0.6749, 0.7238, 0.7484, 0.8146, 0.74, 0.7234, 0.7447, 0.7232, 0.7542, 0.8143, 0.6762, 0.7026, 0.6808, 0.7027, 0.6799, 0.7239, 0.6749, 0.7238, 0.6756, 0.8156, 0.6799, 0.7239, 0.6845, 0.724, 0.6812, 0.8158, 0.6812, 0.8158, 0.6845, 0.724, 0.6886, 0.724, 0.6862, 0.816, 0.6862, 0.816, 0.6886, 0.724, 0.6922, 0.724, 0.6905, 0.8161, 0.6905, 0.8161, 0.6922, 0.724, 0.6952, 0.7239, 0.6941, 0.8162, 0.6941, 0.8162, 0.6952, 0.7239, 0.6977, 0.7239, 0.6971, 0.8162, 0.6971, 0.8162, 0.6977, 0.7239, 0.6999, 0.7239, 0.6997, 0.8162, 0.6997, 0.8162, 0.6999, 0.7239, 0.7021, 0.7239, 0.7023, 0.8162, 0.7089, 0.8161, 0.7053, 0.8162, 0.7046, 0.724, 0.7076, 0.7241, 0.7089, 0.8161, 0.7076, 0.7241, 0.7112, 0.7241, 0.7132, 0.816, 0.7132, 0.816, 0.7112, 0.7241, 0.7153, 0.7242, 0.7182, 0.8159, 0.7182, 0.8159, 0.7153, 0.7242, 0.7199, 0.7241, 0.7237, 0.8157, 0.7023, 0.8162, 0.7021, 0.7239, 0.7046, 0.724, 0.7053, 0.8162, 0.622, 0.8125, 0.625, 0.8127, 0.625, 0.8127, 0.622, 0.8125, 0.6313, 0.8133, 0.6353, 0.8136, 0.6353, 0.8136, 0.6313, 0.8133, 0.6997, 0.8162, 0.7023, 0.8162, 0.7023, 0.8162, 0.6997, 0.8162, 0.625, 0.8127, 0.628, 0.813, 0.628, 0.813, 0.625, 0.8127, 0.6941, 0.8162, 0.6971, 0.8162, 0.6971, 0.8162, 0.6941, 0.8162, 0.7682, 0.8135, 0.7716, 0.8132, 0.7716, 0.8132, 0.7682, 0.8135, 0.736, 0.8152, 0.7423, 0.8149, 0.7423, 0.8149, 0.736, 0.8152, 0.6862, 0.816, 0.6905, 0.8161, 0.6905, 0.8161, 0.6862, 0.816, 0.7595, 0.814, 0.7642, 0.8137, 0.7642, 0.8137, 0.7595, 0.814, 0.6697, 0.8154, 0.6756, 0.8156, 0.6756, 0.8156, 0.6697, 0.8154, 0.6756, 0.8156, 0.6812, 0.8158, 0.6812, 0.8158, 0.6756, 0.8156, 0.7542, 0.8143, 0.7595, 0.814, 0.7595, 0.814, 0.7542, 0.8143, 0.6812, 0.8158, 0.6862, 0.816, 0.6862, 0.816, 0.6812, 0.8158, 0.6634, 0.8151, 0.6697, 0.8154, 0.6697, 0.8154, 0.6634, 0.8151, 0.7642, 0.8137, 0.7682, 0.8135, 0.7682, 0.8135, 0.7642, 0.8137, 0.6905, 0.8161, 0.6941, 0.8162, 0.6941, 0.8162, 0.6905, 0.8161, 0.7423, 0.8149, 0.7484, 0.8146, 0.7484, 0.8146, 0.7423, 0.8149, 0.6971, 0.8162, 0.6997, 0.8162, 0.6997, 0.8162, 0.6971, 0.8162, 0.7484, 0.8146, 0.7542, 0.8143, 0.7542, 0.8143, 0.7484, 0.8146, 0.628, 0.813, 0.6313, 0.8133, 0.6313, 0.8133, 0.628, 0.813, 0.7023, 0.8162, 0.7053, 0.8162, 0.7053, 0.8162, 0.7023, 0.8162, 0.6353, 0.8136, 0.6399, 0.8139, 0.6399, 0.8139, 0.6353, 0.8136, 0.7089, 0.8161, 0.7132, 0.816, 0.7132, 0.816, 0.7089, 0.8161, 0.6452, 0.8142, 0.651, 0.8145, 0.651, 0.8145, 0.6452, 0.8142, 0.7182, 0.8159, 0.7237, 0.8157, 0.7237, 0.8157, 0.7182, 0.8159, 0.6571, 0.8148, 0.6634, 0.8151, 0.6634, 0.8151, 0.6571, 0.8148, 0.7297, 0.8154, 0.736, 0.8152, 0.736, 0.8152, 0.7297, 0.8154, 0.7237, 0.8157, 0.7297, 0.8154, 0.7297, 0.8154, 0.7237, 0.8157, 0.651, 0.8145, 0.6571, 0.8148, 0.6571, 0.8148, 0.651, 0.8145, 0.7132, 0.816, 0.7182, 0.8159, 0.7182, 0.8159, 0.7132, 0.816, 0.6905, 0.8161, 0.6941, 0.8162, 0.6941, 0.8162, 0.6905, 0.8161, 0.7053, 0.8162, 0.7089, 0.8161, 0.7089, 0.8161, 0.7053, 0.8162, 0.7107, 0.7029, 0.7073, 0.7028, 0.7073, 0.7028, 0.7107, 0.7029, 0.7555, 0.7017, 0.753, 0.7017, 0.753, 0.7017, 0.7555, 0.7017, 0.7073, 0.7028, 0.7044, 0.7026, 0.7044, 0.7026, 0.7073, 0.7028, 0.6422, 0.7009, 0.64, 0.7011, 0.64, 0.7011, 0.6422, 0.7009, 0.7044, 0.7026, 0.702, 0.7025, 0.702, 0.7025, 0.7044, 0.7026, 0.6444, 0.7009, 0.6422, 0.7009, 0.6422, 0.7009, 0.6444, 0.7009, 0.702, 0.7025, 0.7, 0.7025, 0.7, 0.7025, 0.702, 0.7025, 0.6468, 0.701, 0.6444, 0.7009, 0.6444, 0.7009, 0.6468, 0.701, 0.7, 0.7025, 0.6979, 0.7025, 0.6979, 0.7025, 0.7, 0.7025, 0.6498, 0.7011, 0.6468, 0.701, 0.6468, 0.701, 0.6498, 0.7011, 0.6979, 0.7025, 0.6955, 0.7025, 0.6955, 0.7025, 0.6979, 0.7025, 0.6533, 0.7013, 0.6498, 0.7011, 0.6498, 0.7011, 0.6533, 0.7013, 0.6955, 0.7025, 0.6926, 0.7026, 0.6926, 0.7026, 0.6955, 0.7025, 0.6573, 0.7016, 0.6533, 0.7013, 0.6533, 0.7013, 0.6573, 0.7016, 0.6926, 0.7026, 0.6892, 0.7027, 0.6892, 0.7027, 0.6926, 0.7026, 0.6617, 0.7019, 0.6573, 0.7016, 0.6573, 0.7016, 0.6617, 0.7019, 0.7333, 0.7025, 0.7285, 0.7027, 0.7285, 0.7027, 0.7333, 0.7025, 0.6892, 0.7027, 0.6852, 0.7027, 0.6852, 0.7027, 0.6892, 0.7027, 0.6665, 0.7021, 0.6617, 0.7019, 0.6617, 0.7019, 0.6665, 0.7021, 0.738, 0.7023, 0.7333, 0.7025, 0.7333, 0.7025, 0.738, 0.7023, 0.6852, 0.7027, 0.6808, 0.7027, 0.6808, 0.7027, 0.6852, 0.7027, 0.7285, 0.7027, 0.7236, 0.7028, 0.7236, 0.7028, 0.7285, 0.7027, 0.6713, 0.7024, 0.6665, 0.7021, 0.6665, 0.7021, 0.6713, 0.7024, 0.7425, 0.7021, 0.738, 0.7023, 0.738, 0.7023, 0.7425, 0.7021, 0.6808, 0.7027, 0.6762, 0.7026, 0.6762, 0.7026, 0.6808, 0.7027, 0.7236, 0.7028, 0.719, 0.7029, 0.719, 0.7029, 0.7236, 0.7028, 0.7465, 0.7019, 0.7425, 0.7021, 0.7425, 0.7021, 0.7465, 0.7019, 0.6762, 0.7026, 0.6713, 0.7024, 0.6713, 0.7024, 0.6762, 0.7026, 0.719, 0.7029, 0.7146, 0.7029, 0.7146, 0.7029, 0.719, 0.7029, 0.75, 0.7018, 0.7465, 0.7019, 0.7465, 0.7019, 0.75, 0.7018, 0.7146, 0.7029, 0.7107, 0.7029, 0.7107, 0.7029, 0.7146, 0.7029, 0.753, 0.7017, 0.75, 0.7018, 0.75, 0.7018, 0.753, 0.7017, 0.7236, 0.7028, 0.719, 0.7029, 0.7146, 0.7029, 0.7107, 0.7029, 0.7073, 0.7028, 0.7044, 0.7026, 0.702, 0.7025, 0.7, 0.7025, 0.6979, 0.7025, 0.6955, 0.7025, 0.6926, 0.7026, 0.6892, 0.7027, 0.6852, 0.7027, 0.6808, 0.7027, 0.6762, 0.7026, 0.6713, 0.7024, 0.6665, 0.7021, 0.6617, 0.7019, 0.6573, 0.7016, 0.6533, 0.7013, 0.6498, 0.7011, 0.6468, 0.701, 0.6444, 0.7009, 0.6422, 0.7009, 0.64, 0.7011, 0.753, 0.7017, 0.75, 0.7018, 0.7465, 0.7019, 0.7425, 0.7021, 0.738, 0.7023, 0.7333, 0.7025, 0.7285, 0.7027, 0.7053, 0.8162, 0.7089, 0.8161, 0.7089, 0.8161, 0.7053, 0.8162, 0.6353, 0.8136, 0.6399, 0.8139, 0.6399, 0.8139, 0.6353, 0.8136, 0.7423, 0.8149, 0.7484, 0.8146, 0.7484, 0.8146, 0.7423, 0.8149, 0.7237, 0.8157, 0.7297, 0.8154, 0.7297, 0.8154, 0.7237, 0.8157, 0.622, 0.8125, 0.625, 0.8127, 0.625, 0.8127, 0.622, 0.8125, 0.7682, 0.8135, 0.7716, 0.8132, 0.7716, 0.8132, 0.7682, 0.8135, 0.6452, 0.8142, 0.651, 0.8145, 0.651, 0.8145, 0.6452, 0.8142, 0.7542, 0.8143, 0.7595, 0.814, 0.7595, 0.814, 0.7542, 0.8143, 0.7484, 0.8146, 0.7542, 0.8143, 0.7542, 0.8143, 0.7484, 0.8146, 0.6313, 0.8133, 0.6353, 0.8136, 0.6353, 0.8136, 0.6313, 0.8133, 0.628, 0.813, 0.6313, 0.8133, 0.6313, 0.8133, 0.628, 0.813, 0.7595, 0.814, 0.7642, 0.8137, 0.7642, 0.8137, 0.7595, 0.814, 0.651, 0.8145, 0.6571, 0.8148, 0.6571, 0.8148, 0.651, 0.8145, 0.7642, 0.8137, 0.7682, 0.8135, 0.7682, 0.8135, 0.7642, 0.8137, 0.625, 0.8127, 0.628, 0.813, 0.628, 0.813, 0.625, 0.8127, 0.7182, 0.8159, 0.7237, 0.8157, 0.7237, 0.8157, 0.7182, 0.8159, 0.6399, 0.8139, 0.6452, 0.8142, 0.6452, 0.8142, 0.6399, 0.8139, 0.7023, 0.8162, 0.7053, 0.8162, 0.7053, 0.8162, 0.7023, 0.8162, 0.7297, 0.8154, 0.736, 0.8152, 0.736, 0.8152, 0.7297, 0.8154, 0.6905, 0.8161, 0.6941, 0.8162, 0.6941, 0.8162, 0.6905, 0.8161, 0.7089, 0.8161, 0.7132, 0.816, 0.7132, 0.816, 0.7089, 0.8161, 0.6697, 0.8154, 0.6756, 0.8156, 0.6756, 0.8156, 0.6697, 0.8154, 0.6971, 0.8162, 0.6997, 0.8162, 0.6997, 0.8162, 0.6971, 0.8162, 0.6634, 0.8151, 0.6697, 0.8154, 0.6697, 0.8154, 0.6634, 0.8151, 0.6812, 0.8158, 0.6862, 0.816, 0.6862, 0.816, 0.6812, 0.8158, 0.6862, 0.816, 0.6905, 0.8161, 0.6905, 0.8161, 0.6862, 0.816, 0.736, 0.8152, 0.7423, 0.8149, 0.7423, 0.8149, 0.736, 0.8152, 0.6997, 0.8162, 0.7023, 0.8162, 0.7023, 0.8162, 0.6997, 0.8162, 0.6756, 0.8156, 0.6812, 0.8158, 0.6812, 0.8158, 0.6756, 0.8156, 0.7132, 0.816, 0.7182, 0.8159, 0.7182, 0.8159, 0.7132, 0.816, 0.6941, 0.8162, 0.6971, 0.8162, 0.6971, 0.8162, 0.6941, 0.8162, 0.6571, 0.8148, 0.6634, 0.8151, 0.6634, 0.8151, 0.6571, 0.8148, 0.736, 0.8152, 0.7423, 0.8149, 0.7423, 0.8149, 0.736, 0.8152, 0.6905, 0.8161, 0.6941, 0.8162, 0.6941, 0.8162, 0.6905, 0.8161, 0.6756, 0.8156, 0.6812, 0.8158, 0.6812, 0.8158, 0.6756, 0.8156, 0.6697, 0.8154, 0.6756, 0.8156, 0.6756, 0.8156, 0.6697, 0.8154, 0.6941, 0.8162, 0.6971, 0.8162, 0.6971, 0.8162, 0.6941, 0.8162, 0.6634, 0.8151, 0.6697, 0.8154, 0.6697, 0.8154, 0.6634, 0.8151, 0.7053, 0.8162, 0.7089, 0.8161, 0.7089, 0.8161, 0.7053, 0.8162, 0.6862, 0.816, 0.6905, 0.8161, 0.6905, 0.8161, 0.6862, 0.816, 0.7237, 0.8157, 0.7297, 0.8154, 0.7297, 0.8154, 0.7237, 0.8157, 0.6997, 0.8162, 0.7023, 0.8162, 0.7023, 0.8162, 0.6997, 0.8162, 0.6452, 0.8142, 0.651, 0.8145, 0.651, 0.8145, 0.6452, 0.8142, 0.7484, 0.8146, 0.7542, 0.8143, 0.7542, 0.8143, 0.7484, 0.8146, 0.7132, 0.816, 0.7182, 0.8159, 0.7182, 0.8159, 0.7132, 0.816, 0.628, 0.813, 0.6313, 0.8133, 0.6313, 0.8133, 0.628, 0.813, 0.7595, 0.814, 0.7642, 0.8137, 0.7642, 0.8137, 0.7595, 0.814, 0.6571, 0.8148, 0.6634, 0.8151, 0.6634, 0.8151, 0.6571, 0.8148, 0.7642, 0.8137, 0.7682, 0.8135, 0.7682, 0.8135, 0.7642, 0.8137, 0.625, 0.8127, 0.628, 0.813, 0.628, 0.813, 0.625, 0.8127, 0.6353, 0.8136, 0.6399, 0.8139, 0.6399, 0.8139, 0.6353, 0.8136, 0.7423, 0.8149, 0.7484, 0.8146, 0.7484, 0.8146, 0.7423, 0.8149, 0.6399, 0.8139, 0.6452, 0.8142, 0.6452, 0.8142, 0.6399, 0.8139, 0.622, 0.8125, 0.625, 0.8127, 0.625, 0.8127, 0.622, 0.8125, 0.7682, 0.8135, 0.7716, 0.8132, 0.7716, 0.8132, 0.7682, 0.8135, 0.7297, 0.8154, 0.736, 0.8152, 0.736, 0.8152, 0.7297, 0.8154, 0.7542, 0.8143, 0.7595, 0.814, 0.7595, 0.814, 0.7542, 0.8143, 0.6313, 0.8133, 0.6353, 0.8136, 0.6353, 0.8136, 0.6313, 0.8133, 0.7089, 0.8161, 0.7132, 0.816, 0.7132, 0.816, 0.7089, 0.8161, 0.651, 0.8145, 0.6571, 0.8148, 0.6571, 0.8148, 0.651, 0.8145, 0.6971, 0.8162, 0.6997, 0.8162, 0.6997, 0.8162, 0.6971, 0.8162, 0.7182, 0.8159, 0.7237, 0.8157, 0.7237, 0.8157, 0.7182, 0.8159, 0.6812, 0.8158, 0.6862, 0.816, 0.6862, 0.816, 0.6812, 0.8158, 0.7023, 0.8162, 0.7053, 0.8162, 0.7053, 0.8162, 0.7023, 0.8162, 0.7542, 0.8143, 0.7595, 0.814, 0.7642, 0.8137, 0.7682, 0.8135, 0.7716, 0.8132, 0.625, 0.8127, 0.628, 0.813, 0.6313, 0.8133, 0.6353, 0.8136, 0.6399, 0.8139, 0.6452, 0.8142, 0.651, 0.8145, 0.6571, 0.8148, 0.6634, 0.8151, 0.6697, 0.8154, 0.6756, 0.8156, 0.6812, 0.8158, 0.6862, 0.816, 0.6905, 0.8161, 0.6941, 0.8162, 0.6971, 0.8162, 0.6997, 0.8162, 0.7023, 0.8162, 0.7053, 0.8162, 0.7089, 0.8161, 0.7132, 0.816, 0.7182, 0.8159, 0.7237, 0.8157, 0.7297, 0.8154, 0.736, 0.8152, 0.7423, 0.8149, 0.7484, 0.8146, 0.6399, 0.8139, 0.6452, 0.8142, 0.6452, 0.8142, 0.6399, 0.8139, 0.625, 0.8127, 0.7716, 0.8132, 0.7716, 0.8132, 0.625, 0.8127, 0.6313, 0.8133, 0.6353, 0.8136, 0.6353, 0.8136, 0.6313, 0.8133, 0.6997, 0.8162, 0.7023, 0.8162, 0.7023, 0.8162, 0.6997, 0.8162, 0.628, 0.813, 0.6313, 0.8133, 0.6313, 0.8133, 0.628, 0.813, 0.6941, 0.8162, 0.6971, 0.8162, 0.6971, 0.8162, 0.6941, 0.8162, 0.628, 0.813, 0.625, 0.8127, 0.625, 0.8127, 0.628, 0.813, 0.736, 0.8152, 0.7423, 0.8149, 0.7423, 0.8149, 0.736, 0.8152, 0.6862, 0.816, 0.6905, 0.8161, 0.6905, 0.8161, 0.6862, 0.816, 0.7595, 0.814, 0.7642, 0.8137, 0.7642, 0.8137, 0.7595, 0.814, 0.6697, 0.8154, 0.6756, 0.8156, 0.6756, 0.8156, 0.6697, 0.8154, 0.6756, 0.8156, 0.6812, 0.8158, 0.6812, 0.8158, 0.6756, 0.8156, 0.7542, 0.8143, 0.7595, 0.814, 0.7595, 0.814, 0.7542, 0.8143, 0.6812, 0.8158, 0.6862, 0.816, 0.6862, 0.816, 0.6812, 0.8158, 0.6634, 0.8151, 0.6697, 0.8154, 0.6697, 0.8154, 0.6634, 0.8151, 0.7642, 0.8137, 0.7682, 0.8135, 0.7682, 0.8135, 0.7642, 0.8137, 0.6905, 0.8161, 0.6941, 0.8162, 0.6941, 0.8162, 0.6905, 0.8161, 0.7423, 0.8149, 0.7484, 0.8146, 0.7484, 0.8146, 0.7423, 0.8149, 0.6971, 0.8162, 0.6997, 0.8162, 0.6997, 0.8162, 0.6971, 0.8162, 0.7484, 0.8146, 0.7542, 0.8143, 0.7542, 0.8143, 0.7484, 0.8146, 0.7716, 0.8132, 0.625, 0.8127, 0.625, 0.8127, 0.7716, 0.8132, 0.7023, 0.8162, 0.7053, 0.8162, 0.7053, 0.8162, 0.7023, 0.8162, 0.6353, 0.8136, 0.6399, 0.8139, 0.6399, 0.8139, 0.6353, 0.8136, 0.7089, 0.8161, 0.7132, 0.816, 0.7132, 0.816, 0.7089, 0.8161, 0.6452, 0.8142, 0.651, 0.8145, 0.651, 0.8145, 0.6452, 0.8142, 0.7182, 0.8159, 0.7237, 0.8157, 0.7237, 0.8157, 0.7182, 0.8159, 0.6571, 0.8148, 0.6634, 0.8151, 0.6634, 0.8151, 0.6571, 0.8148, 0.7297, 0.8154, 0.736, 0.8152, 0.736, 0.8152, 0.7297, 0.8154, 0.7237, 0.8157, 0.7297, 0.8154, 0.7297, 0.8154, 0.7237, 0.8157, 0.651, 0.8145, 0.6571, 0.8148, 0.6571, 0.8148, 0.651, 0.8145, 0.7132, 0.816, 0.7182, 0.8159, 0.7182, 0.8159, 0.7132, 0.816, 0.7053, 0.8162, 0.7089, 0.8161, 0.7089, 0.8161, 0.7053, 0.8162, 0.7542, 0.8143, 0.7595, 0.814, 0.7642, 0.8137, 0.7682, 0.8135, 0.7716, 0.8132, 0.625, 0.8127, 0.628, 0.813, 0.6313, 0.8133, 0.6353, 0.8136, 0.6399, 0.8139, 0.6452, 0.8142, 0.651, 0.8145, 0.6571, 0.8148, 0.6634, 0.8151, 0.6697, 0.8154, 0.6756, 0.8156, 0.6812, 0.8158, 0.6862, 0.816, 0.6905, 0.8161, 0.6941, 0.8162, 0.6971, 0.8162, 0.6997, 0.8162, 0.7023, 0.8162, 0.7053, 0.8162, 0.7089, 0.8161, 0.7132, 0.816, 0.7182, 0.8159, 0.7237, 0.8157, 0.7297, 0.8154, 0.736, 0.8152, 0.7423, 0.8149, 0.7484, 0.8146, 0.7484, 0.8146, 0.7423, 0.8149, 0.736, 0.8152, 0.7297, 0.8154, 0.7237, 0.8157, 0.7182, 0.8159, 0.7132, 0.816, 0.7089, 0.8161, 0.7053, 0.8162, 0.7023, 0.8162, 0.6997, 0.8162, 0.6971, 0.8162, 0.6941, 0.8162, 0.6905, 0.8161, 0.6862, 0.816, 0.6812, 0.8158, 0.6756, 0.8156, 0.6697, 0.8154, 0.6634, 0.8151, 0.6571, 0.8148, 0.651, 0.8145, 0.6452, 0.8142, 0.6399, 0.8139, 0.6353, 0.8136, 0.6313, 0.8133, 0.628, 0.813, 0.625, 0.8127, 0.7716, 0.8132, 0.7682, 0.8135, 0.7642, 0.8137, 0.7595, 0.814, 0.7542, 0.8143, 0.7682, 0.8135, 0.7683, 0.8135, 0.7682, 0.8135, 0.7682, 0.8135, 0.6268, 0.8128, 0.7691, 0.8132, 0.7716, 0.8132, 0.625, 0.8127, 0.628, 0.813, 0.6268, 0.8128, 0.625, 0.8127, 0.628, 0.813, 0.628, 0.813, 0.6313, 0.8133, 0.6313, 0.8133, 0.628, 0.813, 0.625, 0.8127, 0.628, 0.813, 0.628, 0.813, 0.625, 0.8127, 0.7716, 0.8132, 0.7682, 0.8135, 0.7682, 0.8135, 0.7716, 0.8132, 0.7682, 0.8135, 0.7682, 0.8135, 0.7682, 0.8135, 0.7682, 0.8135, 0.7682, 0.8135, 0.7716, 0.8132, 0.7716, 0.8132, 0.7682, 0.8135, 0.6313, 0.8133, 0.628, 0.813, 0.628, 0.813, 0.6313, 0.8133, 0.6313, 0.8133, 0.6313, 0.8133, 0.6313, 0.8133, 0.6313, 0.8133, 0.622, 0.8125, 0.625, 0.8127, 0.625, 0.8127, 0.622, 0.8125, 0.625, 0.8127, 0.628, 0.813, 0.628, 0.813, 0.625, 0.8127, 0.7682, 0.8135, 0.7716, 0.8132, 0.7716, 0.8132, 0.7682, 0.8135, 0.628, 0.813, 0.6313, 0.8133, 0.6313, 0.8133, 0.628, 0.813, 0.6313, 0.8133, 0.628, 0.813, 0.628, 0.813, 0.6313, 0.8133, 0.6268, 0.8128, 0.628, 0.813, 0.628, 0.813, 0.625, 0.8127, 0.7691, 0.8132, 0.6268, 0.8128, 0.625, 0.8127, 0.7716, 0.8132, 0.7683, 0.8135, 0.7691, 0.8132, 0.7716, 0.8132, 0.7682, 0.8135, 0.6313, 0.8133, 0.6313, 0.8133, 0.6313, 0.8133, 0.6313, 0.8133, 0.7691, 0.8132, 0.7683, 0.8135, 0.7682, 0.8135, 0.7716, 0.8132, 0.6313, 0.8133, 0.6313, 0.8133, 0.6313, 0.8133, 0.6313, 0.8133, 0.628, 0.813, 0.6313, 0.8133, 0.6313, 0.8133, 0.628, 0.813, 0.7682, 0.8135, 0.7716, 0.8132, 0.7716, 0.8132, 0.7682, 0.8135, 0.625, 0.8127, 0.628, 0.813, 0.628, 0.813, 0.625, 0.8127, 0.622, 0.8125, 0.625, 0.8127, 0.625, 0.8127, 0.622, 0.8125, 0.6313, 0.8133, 0.6313, 0.8133, 0.6313, 0.8133, 0.6313, 0.8133, 0.7682, 0.8135, 0.7682, 0.8135, 0.7682, 0.8135, 0.7682, 0.8135, 0.7683, 0.8135, 0.7682, 0.8135, 0.7682, 0.8135, 0.7682, 0.8135, 0.7053, 0.8162, 0.7089, 0.8161, 0.7089, 0.8161, 0.7053, 0.8162, 0.7132, 0.816, 0.7182, 0.8159, 0.7182, 0.8159, 0.7132, 0.816, 0.651, 0.8145, 0.6571, 0.8148, 0.6571, 0.8148, 0.651, 0.8145, 0.7237, 0.8157, 0.7297, 0.8154, 0.7297, 0.8154, 0.7237, 0.8157, 0.7297, 0.8154, 0.736, 0.8152, 0.736, 0.8152, 0.7297, 0.8154, 0.6571, 0.8148, 0.6634, 0.8151, 0.6634, 0.8151, 0.6571, 0.8148, 0.7182, 0.8159, 0.7237, 0.8157, 0.7237, 0.8157, 0.7182, 0.8159, 0.6452, 0.8142, 0.651, 0.8145, 0.651, 0.8145, 0.6452, 0.8142, 0.7089, 0.8161, 0.7132, 0.816, 0.7132, 0.816, 0.7089, 0.8161, 0.6353, 0.8136, 0.6399, 0.8139, 0.6399, 0.8139, 0.6353, 0.8136, 0.7023, 0.8162, 0.7053, 0.8162, 0.7053, 0.8162, 0.7023, 0.8162, 0.7484, 0.8146, 0.7542, 0.8143, 0.7542, 0.8143, 0.7484, 0.8146, 0.6971, 0.8162, 0.6997, 0.8162, 0.6997, 0.8162, 0.6971, 0.8162, 0.7423, 0.8149, 0.7484, 0.8146, 0.7484, 0.8146, 0.7423, 0.8149, 0.6905, 0.8161, 0.6941, 0.8162, 0.6941, 0.8162, 0.6905, 0.8161, 0.7642, 0.8137, 0.7682, 0.8135, 0.7682, 0.8135, 0.7642, 0.8137, 0.6634, 0.8151, 0.6697, 0.8154, 0.6697, 0.8154, 0.6634, 0.8151, 0.6812, 0.8158, 0.6862, 0.816, 0.6862, 0.816, 0.6812, 0.8158, 0.7542, 0.8143, 0.7595, 0.814, 0.7595, 0.814, 0.7542, 0.8143, 0.6756, 0.8156, 0.6812, 0.8158, 0.6812, 0.8158, 0.6756, 0.8156, 0.6697, 0.8154, 0.6756, 0.8156, 0.6756, 0.8156, 0.6697, 0.8154, 0.7595, 0.814, 0.7642, 0.8137, 0.7642, 0.8137, 0.7595, 0.814, 0.6862, 0.816, 0.6905, 0.8161, 0.6905, 0.8161, 0.6862, 0.816, 0.736, 0.8152, 0.7423, 0.8149, 0.7423, 0.8149, 0.736, 0.8152, 0.6941, 0.8162, 0.6971, 0.8162, 0.6971, 0.8162, 0.6941, 0.8162, 0.6997, 0.8162, 0.7023, 0.8162, 0.7023, 0.8162, 0.6997, 0.8162, 0.6313, 0.8133, 0.6353, 0.8136, 0.6353, 0.8136, 0.6313, 0.8133, 0.6399, 0.8139, 0.6452, 0.8142, 0.6452, 0.8142, 0.6399, 0.8139, 0.7682, 0.8135, 0.7682, 0.8135, 0.7682, 0.8135, 0.7683, 0.8135, 0.6313, 0.8133, 0.6313, 0.8133, 0.6313, 0.8133, 0.6313, 0.8133, 0.7716, 0.8132, 0.7682, 0.8135, 0.7683, 0.8135, 0.7691, 0.8132, 0.6313, 0.8133, 0.6313, 0.8133, 0.6313, 0.8133, 0.6313, 0.8133, 0.7682, 0.8135, 0.7716, 0.8132, 0.7691, 0.8132, 0.7683, 0.8135, 0.7716, 0.8132, 0.625, 0.8127, 0.6268, 0.8128, 0.7691, 0.8132, 0.625, 0.8127, 0.628, 0.813, 0.628, 0.813, 0.6268, 0.8128, 0.6313, 0.8133, 0.628, 0.813, 0.628, 0.813, 0.6313, 0.8133, 0.628, 0.813, 0.6313, 0.8133, 0.6313, 0.8133, 0.628, 0.813, 0.628, 0.813, 0.625, 0.8127, 0.6268, 0.8128, 0.628, 0.813, 0.625, 0.8127, 0.7716, 0.8132, 0.7691, 0.8132, 0.6268, 0.8128, 0.7682, 0.8135, 0.7682, 0.8135, 0.7683, 0.8135, 0.7682, 0.8135])
me_cylinder_003.materials.append(mat_grip)
me_cylinder_003.materials.append(mat_blade)
me_cylinder_003.use_remesh_fix_poles = True
me_cylinder_003.use_remesh_preserve_attributes = False
me_cylinder_003.update()

# ---- objects
ob_grip = bpy.data.objects.new('Grip', me_cylinder_003)

# ---- transforms, parenting, visibility, modifiers, constraints
ob_grip.location = (0.0, 0.0, 0.0)
ob_grip.scale = (0.7998, 1.0, 1.0)
_m = ob_grip.modifiers.new('EdgeSplit', 'EDGE_SPLIT')

# ---- collection membership
col_collection.objects.link(ob_grip)

# ---- scene / render settings (as saved in the file)
scene.frame_start = 1; scene.frame_end = 250; scene.frame_set(18)
scene.render.engine = 'BLENDER_EEVEE_NEXT'
scene.cycles.use_denoising = False
scene.cycles.samples = 128
scene.cycles.sampling_pattern = 'TABULATED_SOBOL'
scene.cycles.use_adaptive_sampling = False
scene.cycles.use_light_tree = False
scene.view_settings.view_transform = 'Filmic'
bpy.context.view_layer.update()

# ---- added for rendering (the .blend has no active camera and no usable light): camera, sun
cam_auto = bpy.data.cameras.new('AutoCamera')
cam_auto.lens = 50.0
cam_auto.sensor_width = 36.0
cam_auto.clip_end = 1000.0
ob_auto_camera = bpy.data.objects.new('AutoCamera', cam_auto)
scene.collection.objects.link(ob_auto_camera)
ob_auto_camera.location = (0.479984, -0.624146, 0.5236)
ob_auto_camera.rotation_euler = (1.09748, -7.21219e-08, 0.694738)
scene.camera = ob_auto_camera
light_auto_sun = bpy.data.lights.new('AutoSun', 'SUN')
light_auto_sun.energy = 3.0
light_auto_sun.angle = 0.0523599
ob_auto_sun = bpy.data.objects.new('AutoSun', light_auto_sun)
scene.collection.objects.link(ob_auto_sun)
ob_auto_sun.rotation_euler = (0.872665, 0.174533, 0.523599)
bpy.context.view_layer.update()
